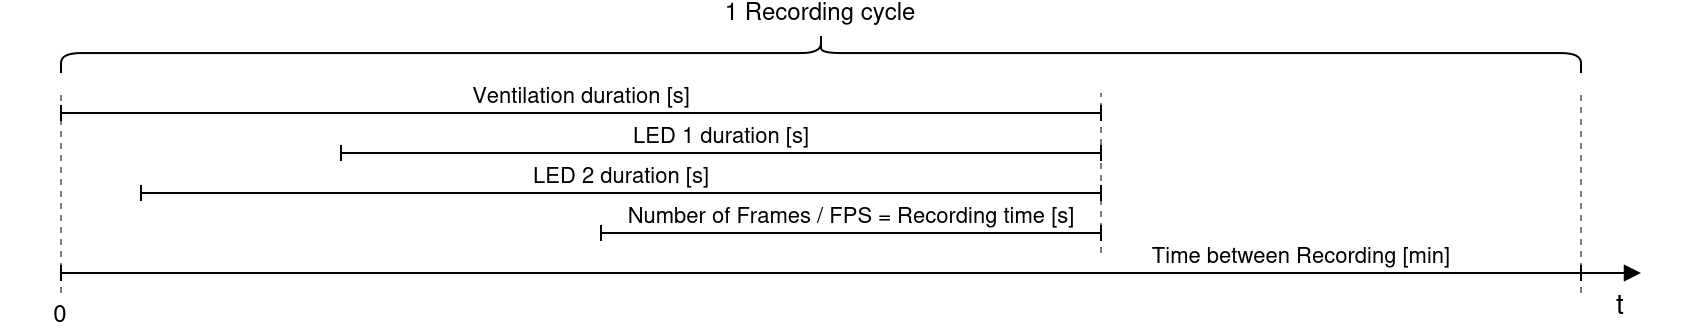

The diagram above was exported from draw.io. Its source (the exported page's mxGraphModel, read from the mxfile embedded in the PNG):
<mxGraphModel dx="1091" dy="623" grid="1" gridSize="10" guides="1" tooltips="1" connect="1" arrows="1" fold="1" page="1" pageScale="1" pageWidth="850" pageHeight="1100" math="0" shadow="0">
  <root>
    <mxCell id="0" />
    <mxCell id="1" parent="0" />
    <mxCell id="CG9kelQKlH86swnD9Ld2-2" value="Ventilation duration [s]" style="endArrow=baseDash;html=1;rounded=0;startArrow=baseDash;startFill=0;endFill=0;labelPosition=center;verticalLabelPosition=top;align=center;verticalAlign=bottom;labelBackgroundColor=none;" edge="1" parent="1">
      <mxGeometry width="50" height="50" relative="1" as="geometry">
        <mxPoint x="40" y="720" as="sourcePoint" />
        <mxPoint x="560" y="720" as="targetPoint" />
      </mxGeometry>
    </mxCell>
    <mxCell id="CG9kelQKlH86swnD9Ld2-3" value="LED 1 duration [s]" style="endArrow=baseDash;html=1;rounded=0;startArrow=baseDash;startFill=0;endFill=0;labelPosition=center;verticalLabelPosition=top;align=center;verticalAlign=bottom;labelBackgroundColor=none;" edge="1" parent="1">
      <mxGeometry width="50" height="50" relative="1" as="geometry">
        <mxPoint x="180" y="740" as="sourcePoint" />
        <mxPoint x="560" y="740" as="targetPoint" />
      </mxGeometry>
    </mxCell>
    <mxCell id="CG9kelQKlH86swnD9Ld2-4" value="&lt;div&gt;LED 2 duration [s]&lt;/div&gt;" style="endArrow=baseDash;html=1;rounded=0;startArrow=baseDash;startFill=0;endFill=0;labelPosition=center;verticalLabelPosition=top;align=center;verticalAlign=bottom;labelBackgroundColor=none;" edge="1" parent="1">
      <mxGeometry width="50" height="50" relative="1" as="geometry">
        <mxPoint x="80" y="760" as="sourcePoint" />
        <mxPoint x="560" y="760" as="targetPoint" />
      </mxGeometry>
    </mxCell>
    <mxCell id="CG9kelQKlH86swnD9Ld2-6" value="Number of Frames / FPS = Recording time [s]" style="endArrow=baseDash;html=1;rounded=0;startArrow=baseDash;startFill=0;endFill=0;labelPosition=center;verticalLabelPosition=top;align=center;verticalAlign=bottom;labelBackgroundColor=none;" edge="1" parent="1">
      <mxGeometry width="50" height="50" relative="1" as="geometry">
        <mxPoint x="310" y="780" as="sourcePoint" />
        <mxPoint x="560" y="780" as="targetPoint" />
      </mxGeometry>
    </mxCell>
    <mxCell id="CG9kelQKlH86swnD9Ld2-8" value="" style="endArrow=none;dashed=1;html=1;rounded=0;opacity=50;" edge="1" parent="1">
      <mxGeometry width="50" height="50" relative="1" as="geometry">
        <mxPoint x="40" y="810" as="sourcePoint" />
        <mxPoint x="40" y="710" as="targetPoint" />
      </mxGeometry>
    </mxCell>
    <mxCell id="CG9kelQKlH86swnD9Ld2-10" value="" style="endArrow=none;dashed=1;html=1;rounded=0;opacity=50;" edge="1" parent="1">
      <mxGeometry width="50" height="50" relative="1" as="geometry">
        <mxPoint x="560" y="790" as="sourcePoint" />
        <mxPoint x="560" y="710" as="targetPoint" />
      </mxGeometry>
    </mxCell>
    <mxCell id="CG9kelQKlH86swnD9Ld2-11" value="" style="endArrow=block;html=1;rounded=0;endFill=1;" edge="1" parent="1">
      <mxGeometry width="50" height="50" relative="1" as="geometry">
        <mxPoint x="800" y="800" as="sourcePoint" />
        <mxPoint x="830" y="800" as="targetPoint" />
      </mxGeometry>
    </mxCell>
    <mxCell id="CG9kelQKlH86swnD9Ld2-12" value="0" style="text;html=1;align=center;verticalAlign=middle;whiteSpace=wrap;rounded=0;" vertex="1" parent="1">
      <mxGeometry x="10" y="810" width="60" height="20" as="geometry" />
    </mxCell>
    <mxCell id="CG9kelQKlH86swnD9Ld2-13" value="t" style="text;html=1;align=center;verticalAlign=middle;whiteSpace=wrap;rounded=0;fontSize=14;" vertex="1" parent="1">
      <mxGeometry x="790" y="800" width="60" height="30" as="geometry" />
    </mxCell>
    <mxCell id="CG9kelQKlH86swnD9Ld2-14" value="Time between Recording [min]" style="endArrow=baseDash;html=1;rounded=0;startArrow=baseDash;startFill=0;endFill=0;labelPosition=center;verticalLabelPosition=top;align=center;verticalAlign=bottom;labelBackgroundColor=none;" edge="1" parent="1">
      <mxGeometry x="0.6307" width="50" height="50" relative="1" as="geometry">
        <mxPoint x="40" y="800" as="sourcePoint" />
        <mxPoint x="800" y="800" as="targetPoint" />
        <mxPoint as="offset" />
      </mxGeometry>
    </mxCell>
    <mxCell id="CG9kelQKlH86swnD9Ld2-16" value="" style="endArrow=none;html=1;rounded=0;jumpSize=15;jumpStyle=none;dashed=1;strokeWidth=1;opacity=50;" edge="1" parent="1">
      <mxGeometry width="50" height="50" relative="1" as="geometry">
        <mxPoint x="800" y="810" as="sourcePoint" />
        <mxPoint x="800" y="710" as="targetPoint" />
      </mxGeometry>
    </mxCell>
    <mxCell id="CG9kelQKlH86swnD9Ld2-17" value="1 Recording cycle" style="shape=curlyBracket;whiteSpace=wrap;html=1;rounded=1;flipH=1;labelPosition=right;verticalLabelPosition=middle;align=left;verticalAlign=middle;rotation=-90;textDirection=vertical-lr;" vertex="1" parent="1">
      <mxGeometry x="410" y="310" width="20" height="760" as="geometry" />
    </mxCell>
  </root>
</mxGraphModel>